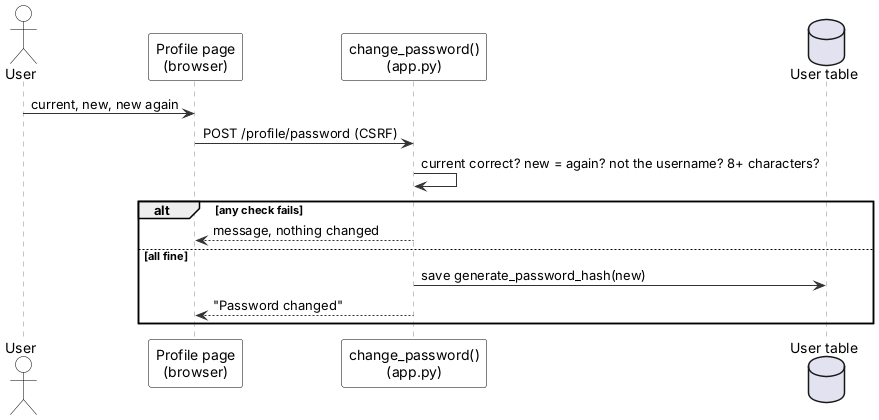

The diagram above was rendered by PlantUML. Its source (embedded in the PNG):
@startuml
' Sequence: change password - Inventory & POS System v0.18.2 (report, Lecture 5)
' Edit: paste into draw.io (Arrange > Insert > Advanced > PlantUML) or planttext.com
skinparam defaultFontName Arial
skinparam shadowing false
skinparam ArrowColor #333333
skinparam rectangle {
  BackgroundColor White
  BorderColor Black
}
skinparam usecase {
  BackgroundColor White
  BorderColor Black
}
skinparam class {
  BackgroundColor White
  BorderColor Black
  HeaderBackgroundColor #E6F1EE
}
skinparam activity {
  BackgroundColor White
  BorderColor Black
}
skinparam state {
  BackgroundColor White
  BorderColor Black
}
skinparam sequence {
  ParticipantBackgroundColor White
  ParticipantBorderColor Black
  LifeLineBorderColor #888888
  ActorBorderColor Black
  ActorBackgroundColor White
}
skinparam note {
  BackgroundColor #FFFBEA
  BorderColor #C9B458
}
skinparam swimlaneWidth same
hide circle

actor User
participant "Profile page\n(browser)" as UI
participant "change_password()\n(app.py)" as C
database "User table" as DB
User -> UI : current, new, new again
UI -> C : POST /profile/password (CSRF)
C -> C : current correct? new = again? not the username? 8+ characters?
alt any check fails
  C --> UI : message, nothing changed
else all fine
  C -> DB : save generate_password_hash(new)
  C --> UI : "Password changed"
end
@enduml